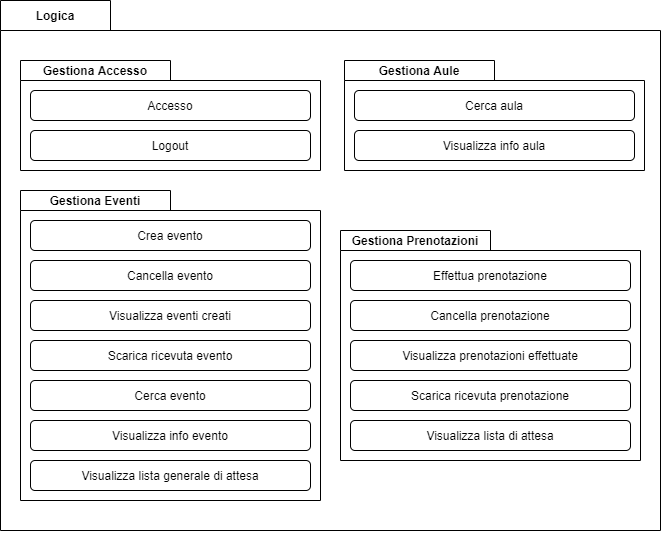

The diagram above was exported from draw.io. Its source (the exported page's mxGraphModel, read from the mxfile embedded in the PNG):
<mxGraphModel dx="1038" dy="552" grid="1" gridSize="10" guides="1" tooltips="1" connect="1" arrows="1" fold="1" page="1" pageScale="1" pageWidth="827" pageHeight="1169" math="0" shadow="0">
  <root>
    <mxCell id="0" />
    <mxCell id="1" parent="0" />
    <mxCell id="4ltMG2NHuX4W77AmaeTc-1" value="" style="shape=folder;fontStyle=1;spacingTop=10;tabWidth=110;tabHeight=30;tabPosition=left;html=1;" parent="1" vertex="1">
      <mxGeometry x="70" y="40" width="660" height="530" as="geometry" />
    </mxCell>
    <mxCell id="4ltMG2NHuX4W77AmaeTc-2" value="" style="group" parent="1" vertex="1" connectable="0">
      <mxGeometry x="90" y="100" width="300" height="110" as="geometry" />
    </mxCell>
    <mxCell id="4ltMG2NHuX4W77AmaeTc-3" value="" style="shape=folder;fontStyle=1;spacingTop=10;tabWidth=150;tabHeight=20;tabPosition=left;html=1;" parent="4ltMG2NHuX4W77AmaeTc-2" vertex="1">
      <mxGeometry width="300" height="110" as="geometry" />
    </mxCell>
    <mxCell id="4ltMG2NHuX4W77AmaeTc-4" value="Gestiona Accesso" style="text;align=center;fontStyle=1;verticalAlign=middle;spacingLeft=3;spacingRight=3;strokeColor=none;rotatable=0;points=[[0,0.5],[1,0.5]];portConstraint=eastwest;" parent="4ltMG2NHuX4W77AmaeTc-2" vertex="1">
      <mxGeometry width="150" height="20" as="geometry" />
    </mxCell>
    <mxCell id="4ltMG2NHuX4W77AmaeTc-5" value="Accesso" style="shape=ext;rounded=1;html=1;whiteSpace=wrap;" parent="4ltMG2NHuX4W77AmaeTc-2" vertex="1">
      <mxGeometry x="10" y="30" width="280" height="30" as="geometry" />
    </mxCell>
    <mxCell id="4ltMG2NHuX4W77AmaeTc-6" value="Logout" style="shape=ext;rounded=1;html=1;whiteSpace=wrap;" parent="4ltMG2NHuX4W77AmaeTc-2" vertex="1">
      <mxGeometry x="10" y="70" width="280" height="30" as="geometry" />
    </mxCell>
    <mxCell id="4ltMG2NHuX4W77AmaeTc-14" value="" style="group" parent="1" vertex="1" connectable="0">
      <mxGeometry x="414" y="100" width="300" height="110" as="geometry" />
    </mxCell>
    <mxCell id="4ltMG2NHuX4W77AmaeTc-15" value="" style="shape=folder;fontStyle=1;spacingTop=10;tabWidth=150;tabHeight=20;tabPosition=left;html=1;" parent="4ltMG2NHuX4W77AmaeTc-14" vertex="1">
      <mxGeometry width="300" height="110" as="geometry" />
    </mxCell>
    <mxCell id="4ltMG2NHuX4W77AmaeTc-16" value="Gestiona Aule" style="text;align=center;fontStyle=1;verticalAlign=middle;spacingLeft=3;spacingRight=3;strokeColor=none;rotatable=0;points=[[0,0.5],[1,0.5]];portConstraint=eastwest;" parent="4ltMG2NHuX4W77AmaeTc-14" vertex="1">
      <mxGeometry width="150" height="20" as="geometry" />
    </mxCell>
    <mxCell id="4ltMG2NHuX4W77AmaeTc-17" value="Cerca aula" style="shape=ext;rounded=1;html=1;whiteSpace=wrap;" parent="4ltMG2NHuX4W77AmaeTc-14" vertex="1">
      <mxGeometry x="10" y="30" width="280" height="30" as="geometry" />
    </mxCell>
    <mxCell id="4ltMG2NHuX4W77AmaeTc-18" value="Visualizza info aula" style="shape=ext;rounded=1;html=1;whiteSpace=wrap;" parent="4ltMG2NHuX4W77AmaeTc-14" vertex="1">
      <mxGeometry x="10" y="70" width="280" height="30" as="geometry" />
    </mxCell>
    <mxCell id="4ltMG2NHuX4W77AmaeTc-33" value="Logica" style="text;align=center;fontStyle=1;verticalAlign=middle;spacingLeft=3;spacingRight=3;strokeColor=none;rotatable=0;points=[[0,0.5],[1,0.5]];portConstraint=eastwest;" parent="1" vertex="1">
      <mxGeometry x="70" y="40" width="110" height="30" as="geometry" />
    </mxCell>
    <mxCell id="thbHy20VsRmvNmGLxwew-1" value="" style="group" vertex="1" connectable="0" parent="1">
      <mxGeometry x="90" y="230" width="300" height="310" as="geometry" />
    </mxCell>
    <mxCell id="4ltMG2NHuX4W77AmaeTc-25" value="" style="shape=folder;fontStyle=1;spacingTop=10;tabWidth=150;tabHeight=20;tabPosition=left;html=1;" parent="thbHy20VsRmvNmGLxwew-1" vertex="1">
      <mxGeometry width="300" height="310" as="geometry" />
    </mxCell>
    <mxCell id="4ltMG2NHuX4W77AmaeTc-23" value="Visualizza lista generale di attesa" style="shape=ext;rounded=1;html=1;whiteSpace=wrap;" parent="thbHy20VsRmvNmGLxwew-1" vertex="1">
      <mxGeometry x="10" y="270" width="280" height="30" as="geometry" />
    </mxCell>
    <mxCell id="4ltMG2NHuX4W77AmaeTc-26" value="Gestiona Eventi" style="text;align=center;fontStyle=1;verticalAlign=middle;spacingLeft=3;spacingRight=3;strokeColor=none;rotatable=0;points=[[0,0.5],[1,0.5]];portConstraint=eastwest;" parent="thbHy20VsRmvNmGLxwew-1" vertex="1">
      <mxGeometry width="150" height="20" as="geometry" />
    </mxCell>
    <mxCell id="4ltMG2NHuX4W77AmaeTc-27" value="Crea evento" style="shape=ext;rounded=1;html=1;whiteSpace=wrap;" parent="thbHy20VsRmvNmGLxwew-1" vertex="1">
      <mxGeometry x="10" y="30" width="280" height="30" as="geometry" />
    </mxCell>
    <mxCell id="4ltMG2NHuX4W77AmaeTc-28" value="Cancella evento" style="shape=ext;rounded=1;html=1;whiteSpace=wrap;" parent="thbHy20VsRmvNmGLxwew-1" vertex="1">
      <mxGeometry x="10" y="70" width="280" height="30" as="geometry" />
    </mxCell>
    <mxCell id="4ltMG2NHuX4W77AmaeTc-29" value="Visualizza eventi creati" style="shape=ext;rounded=1;html=1;whiteSpace=wrap;" parent="thbHy20VsRmvNmGLxwew-1" vertex="1">
      <mxGeometry x="10" y="110" width="280" height="30" as="geometry" />
    </mxCell>
    <mxCell id="4ltMG2NHuX4W77AmaeTc-30" value="Scarica ricevuta evento" style="shape=ext;rounded=1;html=1;whiteSpace=wrap;" parent="thbHy20VsRmvNmGLxwew-1" vertex="1">
      <mxGeometry x="10" y="150" width="280" height="30" as="geometry" />
    </mxCell>
    <mxCell id="4ltMG2NHuX4W77AmaeTc-31" value="Cerca evento" style="shape=ext;rounded=1;html=1;whiteSpace=wrap;" parent="thbHy20VsRmvNmGLxwew-1" vertex="1">
      <mxGeometry x="10" y="190" width="280" height="30" as="geometry" />
    </mxCell>
    <mxCell id="4ltMG2NHuX4W77AmaeTc-32" value="Visualizza info evento" style="shape=ext;rounded=1;html=1;whiteSpace=wrap;" parent="thbHy20VsRmvNmGLxwew-1" vertex="1">
      <mxGeometry x="10" y="230" width="280" height="30" as="geometry" />
    </mxCell>
    <mxCell id="thbHy20VsRmvNmGLxwew-2" value="" style="group" vertex="1" connectable="0" parent="1">
      <mxGeometry x="410" y="270" width="300" height="230" as="geometry" />
    </mxCell>
    <mxCell id="4ltMG2NHuX4W77AmaeTc-8" value="" style="shape=folder;fontStyle=1;spacingTop=10;tabWidth=150;tabHeight=20;tabPosition=left;html=1;" parent="thbHy20VsRmvNmGLxwew-2" vertex="1">
      <mxGeometry width="300" height="230" as="geometry" />
    </mxCell>
    <mxCell id="4ltMG2NHuX4W77AmaeTc-9" value="Gestiona Prenotazioni" style="text;align=center;fontStyle=1;verticalAlign=middle;spacingLeft=3;spacingRight=3;strokeColor=none;rotatable=0;points=[[0,0.5],[1,0.5]];portConstraint=eastwest;" parent="thbHy20VsRmvNmGLxwew-2" vertex="1">
      <mxGeometry width="150" height="20" as="geometry" />
    </mxCell>
    <mxCell id="4ltMG2NHuX4W77AmaeTc-10" value="Effettua prenotazione" style="shape=ext;rounded=1;html=1;whiteSpace=wrap;" parent="thbHy20VsRmvNmGLxwew-2" vertex="1">
      <mxGeometry x="10" y="30" width="280" height="30" as="geometry" />
    </mxCell>
    <mxCell id="4ltMG2NHuX4W77AmaeTc-11" value="Cancella prenotazione" style="shape=ext;rounded=1;html=1;whiteSpace=wrap;" parent="thbHy20VsRmvNmGLxwew-2" vertex="1">
      <mxGeometry x="10" y="70" width="280" height="30" as="geometry" />
    </mxCell>
    <mxCell id="4ltMG2NHuX4W77AmaeTc-12" value="Visualizza prenotazioni effettuate" style="shape=ext;rounded=1;html=1;whiteSpace=wrap;" parent="thbHy20VsRmvNmGLxwew-2" vertex="1">
      <mxGeometry x="10" y="110" width="280" height="30" as="geometry" />
    </mxCell>
    <mxCell id="4ltMG2NHuX4W77AmaeTc-13" value="Scarica ricevuta prenotazione" style="shape=ext;rounded=1;html=1;whiteSpace=wrap;" parent="thbHy20VsRmvNmGLxwew-2" vertex="1">
      <mxGeometry x="10" y="150" width="280" height="30" as="geometry" />
    </mxCell>
    <mxCell id="4ltMG2NHuX4W77AmaeTc-22" value="Visualizza lista di attesa" style="shape=ext;rounded=1;html=1;whiteSpace=wrap;" parent="thbHy20VsRmvNmGLxwew-2" vertex="1">
      <mxGeometry x="10" y="190" width="280" height="30" as="geometry" />
    </mxCell>
    <mxCell id="thbHy20VsRmvNmGLxwew-3" style="edgeStyle=orthogonalEdgeStyle;rounded=0;orthogonalLoop=1;jettySize=auto;html=1;exitX=0.5;exitY=1;exitDx=0;exitDy=0;exitPerimeter=0;" edge="1" parent="1" source="4ltMG2NHuX4W77AmaeTc-1" target="4ltMG2NHuX4W77AmaeTc-1">
      <mxGeometry relative="1" as="geometry" />
    </mxCell>
  </root>
</mxGraphModel>